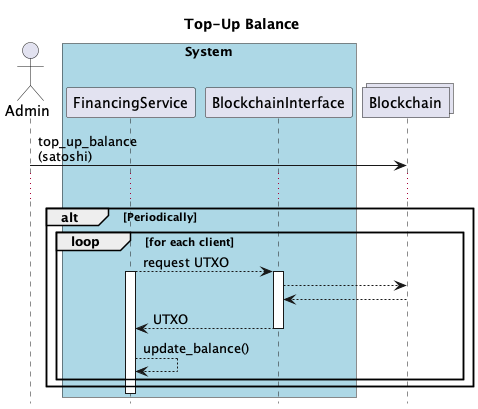

The diagram above was rendered by PlantUML. Its source (embedded in the PNG):
@startuml
title Top-Up Balance
hide footbox
actor Admin as A
box "System" #lightblue

    participant FinancingService as FS
    participant BlockchainInterface as BS
end box

Collections Blockchain

A -> Blockchain: top_up_balance\n(satoshi)

...


alt Periodically
    'activate FS
    loop for each client
        FS --> BS: request UTXO
        activate FS
        activate BS
        BS --> Blockchain
        Blockchain --> BS
        BS --> FS: UTXO
        deactivate BS

        FS --> FS: update_balance()
    end

end
deactivate FS

@enduml